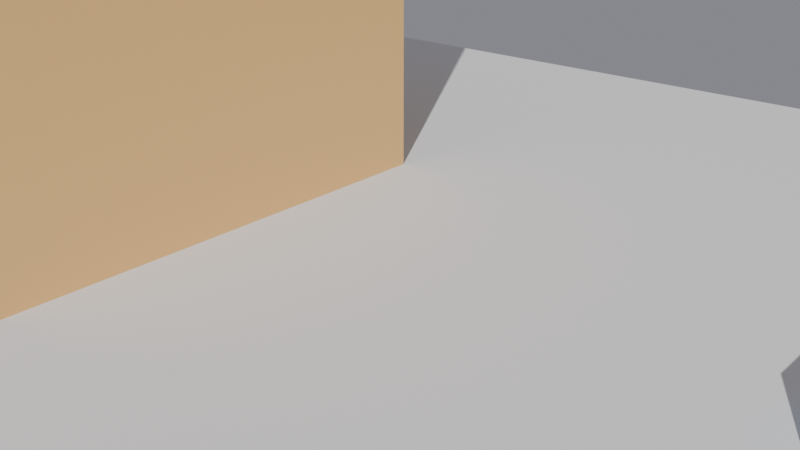 # Source: L02_autonoma_v02.blend  (saved by Blender 5.0.119; exported with 4.5.12 LTS)
import bpy
from mathutils import Matrix  # noqa: F401  (used for matrix-valued properties, if any)

bpy.ops.wm.read_factory_settings(use_empty=True)
scene = bpy.context.scene
scene.name = 'Scene'

# ---- materials (node trees are filled in below, after node groups)
mat_mat_sgabello = bpy.data.materials.new('Mat_Sgabello')
mat_mat_tavolino = bpy.data.materials.new('Mat_Tavolino')

# ---- material node trees
mat_mat_sgabello.use_nodes = True; mat_mat_sgabello.node_tree.nodes.clear()
_N = mat_mat_sgabello.node_tree.nodes; _L = mat_mat_sgabello.node_tree.links
n0 = _N.new('ShaderNodeBsdfPrincipled'); n0.name = 'Principled BSDF'; n0.location = (-200, 100)
n0.inputs[0].default_value = (0.9, 0.55, 0.2, 1.0)
n1 = _N.new('ShaderNodeOutputMaterial'); n1.name = 'Material Output'; n1.location = (200, 100)
_L.new(n0.outputs[0], n1.inputs[0])
n1.is_active_output = True
mat_mat_tavolino.use_nodes = True; mat_mat_tavolino.node_tree.nodes.clear()
_N = mat_mat_tavolino.node_tree.nodes; _L = mat_mat_tavolino.node_tree.links
n0 = _N.new('ShaderNodeBsdfPrincipled'); n0.name = 'Principled BSDF'; n0.location = (-200, 100)
n0.inputs[0].default_value = (0.3, 0.6, 0.9, 1.0)
n1 = _N.new('ShaderNodeOutputMaterial'); n1.name = 'Material Output'; n1.location = (200, 100)
_L.new(n0.outputs[0], n1.inputs[0])
n1.is_active_output = True

# ---- world
world_mondo = bpy.data.worlds.new('Mondo'); scene.world = world_mondo
world_mondo.use_nodes = True; world_mondo.node_tree.nodes.clear()
_N = world_mondo.node_tree.nodes; _L = world_mondo.node_tree.links
n0 = _N.new('ShaderNodeBackground'); n0.name = 'Background'; n0.location = (-200, 100)
n0.inputs[0].default_value = (0.25, 0.25, 0.28, 1.0)
n1 = _N.new('ShaderNodeOutputWorld'); n1.name = 'World Output'; n1.location = (200, 100)
_L.new(n0.outputs[0], n1.inputs[0])
n1.is_active_output = True

# ---- cameras
cam_camera = bpy.data.cameras.new('Camera')

# ---- lights
light_sun = bpy.data.lights.new('Sun', 'SUN')
light_sun.energy = 3.0

# ---- meshes
me_plane = bpy.data.meshes.new('Plane')
me_plane.from_pydata([(-3.0, -3.0, 0.0), (3.0, -3.0, 0.0), (-3.0, 3.0, 0.0), (3.0, 3.0, 0.0)], [], [(0, 1, 3, 2)])
_uv = me_plane.uv_layers.new(name='UVMap')
_uv.uv.foreach_set('vector', [0.0, 0.0, 1.0, 0.0, 1.0, 1.0, 0.0, 1.0])
me_plane.update()
me_cube = bpy.data.meshes.new('Cube')
me_cube.from_pydata([(-1.0, -1.0, -1.0), (-1.0, -1.0, 1.0), (-1.0, 1.0, -1.0), (-1.0, 1.0, 1.0), (1.0, -1.0, -1.0), (1.0, -1.0, 1.0), (1.0, 1.0, -1.0), (1.0, 1.0, 1.0)], [], [(0, 1, 3, 2), (2, 3, 7, 6), (6, 7, 5, 4), (4, 5, 1, 0), (2, 6, 4, 0), (7, 3, 1, 5)])
_uv = me_cube.uv_layers.new(name='UVMap')
_uv.uv.foreach_set('vector', [0.375, 0.0, 0.625, 0.0, 0.625, 0.25, 0.375, 0.25, 0.375, 0.25, 0.625, 0.25, 0.625, 0.5, 0.375, 0.5, 0.375, 0.5, 0.625, 0.5, 0.625, 0.75, 0.375, 0.75, 0.375, 0.75, 0.625, 0.75, 0.625, 1.0, 0.375, 1.0, 0.125, 0.5, 0.375, 0.5, 0.375, 0.75, 0.125, 0.75, 0.625, 0.5, 0.875, 0.5, 0.875, 0.75, 0.625, 0.75])
me_cube.materials.append(mat_mat_sgabello)
me_cube.update()
me_cube_001 = bpy.data.meshes.new('Cube.001')
me_cube_001.from_pydata([(-0.3, -0.2, -0.015), (-0.3, -0.2, 0.015), (-0.3, 0.2, -0.015), (-0.3, 0.2, 0.015), (0.3, -0.2, -0.015), (0.3, -0.2, 0.015), (0.3, 0.2, -0.015), (0.3, 0.2, 0.015), (-0.3, 0.16, -0.015), (-0.3, -0.16, -0.015), (-0.3, -0.16, 0.015), (-0.3, 0.16, 0.015), (0.3, -0.16, -0.015), (0.3, 0.16, -0.015), (0.3, 0.16, 0.015), (0.3, -0.16, 0.015), (0.26, 0.2, -0.015), (-0.26, 0.2, -0.015), (-0.26, 0.2, 0.015), (0.26, 0.2, 0.015), (-0.26, -0.2, -0.015), (0.26, -0.2, -0.015), (0.26, -0.2, 0.015), (-0.26, -0.2, 0.015), (-0.26, 0.16, 0.015), (0.26, 0.16, 0.015), (-0.26, -0.16, 0.015), (0.26, -0.16, 0.015), (0.26, 0.16, -0.015), (-0.26, 0.16, -0.015), (0.26, -0.16, -0.015), (-0.26, -0.16, -0.015), (-0.3, -0.16, -0.435), (-0.3, -0.2, -0.435), (-0.26, 0.2, -0.435), (-0.3, 0.2, -0.435), (0.3, 0.16, -0.435), (0.3, 0.2, -0.435), (0.26, -0.2, -0.435), (0.3, -0.2, -0.435), (-0.3, 0.16, -0.435), (0.3, -0.16, -0.435), (-0.26, 0.16, -0.435), (-0.26, -0.16, -0.435), (0.26, 0.2, -0.435), (-0.26, -0.2, -0.435), (0.26, 0.16, -0.435), (0.26, -0.16, -0.435)], [], [(8, 11, 3, 2), (16, 19, 7, 6), (12, 15, 5, 4), (20, 23, 1, 0), (31, 20, 45, 43), (26, 10, 1, 23), (18, 3, 11, 24), (24, 11, 10, 26), (17, 29, 42, 34), (28, 13, 12, 30), (6, 7, 14, 13), (13, 14, 15, 12), (0, 1, 10, 9), (9, 10, 11, 8), (8, 29, 31, 9), (29, 28, 30, 31), (12, 4, 39, 41), (17, 16, 28, 29), (14, 25, 27, 15), (25, 24, 26, 27), (7, 19, 25, 14), (19, 18, 24, 25), (15, 27, 22, 5), (27, 26, 23, 22), (9, 31, 43, 32), (31, 30, 21, 20), (4, 5, 22, 21), (21, 22, 23, 20), (2, 3, 18, 17), (17, 18, 19, 16), (47, 41, 39, 38), (44, 37, 36, 46), (35, 34, 42, 40), (32, 43, 45, 33), (20, 0, 33, 45), (28, 16, 44, 46), (4, 21, 38, 39), (13, 28, 46, 36), (21, 30, 47, 38), (2, 17, 34, 35), (8, 2, 35, 40), (30, 12, 41, 47), (16, 6, 37, 44), (6, 13, 36, 37), (29, 8, 40, 42), (0, 9, 32, 33)])
_uv = me_cube_001.uv_layers.new(name='UVMap')
_uv.uv.foreach_set('vector', [0.375, 0.1667, 0.625, 0.1667, 0.625, 0.25, 0.375, 0.25, 0.375, 0.4167, 0.625, 0.4167, 0.625, 0.5, 0.375, 0.5, 0.375, 0.6667, 0.625, 0.6667, 0.625, 0.75, 0.375, 0.75, 0.375, 0.9167, 0.625, 0.9167, 0.625, 1.0, 0.375, 1.0, 0.2083, 0.6667, 0.2083, 0.75, 0.2083, 0.75, 0.2083, 0.6667, 0.7917, 0.6667, 0.875, 0.6667, 0.875, 0.75, 0.7917, 0.75, 0.7917, 0.5, 0.875, 0.5, 0.875, 0.5833, 0.7917, 0.5833, 0.7917, 0.5833, 0.875, 0.5833, 0.875, 0.6667, 0.7917, 0.6667, 0.2083, 0.5, 0.2083, 0.5833, 0.2083, 0.5833, 0.2083, 0.5, 0.2917, 0.5833, 0.375, 0.5833, 0.375, 0.6667, 0.2917, 0.6667, 0.375, 0.5, 0.625, 0.5, 0.625, 0.5833, 0.375, 0.5833, 0.375, 0.5833, 0.625, 0.5833, 0.625, 0.6667, 0.375, 0.6667, 0.375, 0.0, 0.625, 0.0, 0.625, 0.08333, 0.375, 0.08333, 0.375, 0.08333, 0.625, 0.08333, 0.625, 0.1667, 0.375, 0.1667, 0.125, 0.5833, 0.2083, 0.5833, 0.2083, 0.6667, 0.125, 0.6667, 0.2083, 0.5833, 0.2917, 0.5833, 0.2917, 0.6667, 0.2083, 0.6667, 0.375, 0.6667, 0.375, 0.75, 0.375, 0.75, 0.375, 0.6667, 0.2083, 0.5, 0.2917, 0.5, 0.2917, 0.5833, 0.2083, 0.5833, 0.625, 0.5833, 0.7083, 0.5833, 0.7083, 0.6667, 0.625, 0.6667, 0.7083, 0.5833, 0.7917, 0.5833, 0.7917, 0.6667, 0.7083, 0.6667, 0.625, 0.5, 0.7083, 0.5, 0.7083, 0.5833, 0.625, 0.5833, 0.7083, 0.5, 0.7917, 0.5, 0.7917, 0.5833, 0.7083, 0.5833, 0.625, 0.6667, 0.7083, 0.6667, 0.7083, 0.75, 0.625, 0.75, 0.7083, 0.6667, 0.7917, 0.6667, 0.7917, 0.75, 0.7083, 0.75, 0.125, 0.6667, 0.2083, 0.6667, 0.2083, 0.6667, 0.125, 0.6667, 0.2083, 0.6667, 0.2917, 0.6667, 0.2917, 0.75, 0.2083, 0.75, 0.375, 0.75, 0.625, 0.75, 0.625, 0.8333, 0.375, 0.8333, 0.375, 0.8333, 0.625, 0.8333, 0.625, 0.9167, 0.375, 0.9167, 0.375, 0.25, 0.625, 0.25, 0.625, 0.3333, 0.375, 0.3333, 0.375, 0.3333, 0.625, 0.3333, 0.625, 0.4167, 0.375, 0.4167, 0.2917, 0.6667, 0.375, 0.6667, 0.375, 0.75, 0.2917, 0.75, 0.2917, 0.5, 0.375, 0.5, 0.375, 0.5833, 0.2917, 0.5833, 0.125, 0.5, 0.2083, 0.5, 0.2083, 0.5833, 0.125, 0.5833, 0.125, 0.6667, 0.2083, 0.6667, 0.2083, 0.75, 0.125, 0.75, 0.375, 0.9167, 0.375, 1.0, 0.375, 1.0, 0.375, 0.9167, 0.2917, 0.5833, 0.2917, 0.5, 0.2917, 0.5, 0.2917, 0.5833, 0.375, 0.75, 0.375, 0.8333, 0.375, 0.8333, 0.375, 0.75, 0.375, 0.5833, 0.2917, 0.5833, 0.2917, 0.5833, 0.375, 0.5833, 0.2917, 0.75, 0.2917, 0.6667, 0.2917, 0.6667, 0.2917, 0.75, 0.375, 0.25, 0.375, 0.3333, 0.375, 0.3333, 0.375, 0.25, 0.375, 0.1667, 0.375, 0.25, 0.375, 0.25, 0.375, 0.1667, 0.2917, 0.6667, 0.375, 0.6667, 0.375, 0.6667, 0.2917, 0.6667, 0.375, 0.4167, 0.375, 0.5, 0.375, 0.5, 0.375, 0.4167, 0.375, 0.5, 0.375, 0.5833, 0.375, 0.5833, 0.375, 0.5, 0.2083, 0.5833, 0.125, 0.5833, 0.125, 0.5833, 0.2083, 0.5833, 0.375, 0.0, 0.375, 0.08333, 0.375, 0.08333, 0.375, 0.0])
me_cube_001.materials.append(mat_mat_tavolino)
me_cube_001.update()

# ---- objects
ob_sole = bpy.data.objects.new('Sole', light_sun)
ob_pavimento = bpy.data.objects.new('Pavimento', me_plane)
ob_camera = bpy.data.objects.new('Camera', cam_camera)
ob_sgabello = bpy.data.objects.new('Sgabello', me_cube)
ob_tavolino = bpy.data.objects.new('Tavolino', me_cube_001)

# ---- transforms, parenting, visibility, modifiers, constraints
ob_sole.location = (5.0, -5.0, 8.0)
ob_sole.rotation_euler = (0.8727, 0.0, 0.5236)
ob_pavimento.location = (0.0, 0.0, 0.0)
ob_camera.location = (2.2, -2.6, 1.6)
ob_camera.rotation_euler = (1.187, 0.0, 0.6981)
ob_sgabello.location = (-1.8, 0.0, 1.0)
ob_tavolino.location = (1.8, 0.0, 0.435)
ob_tavolino.scale = (1.0, 1.0, 1.0)

# ---- collection membership
scene.collection.objects.link(ob_sole)
scene.collection.objects.link(ob_pavimento)
scene.collection.objects.link(ob_camera)
scene.collection.objects.link(ob_sgabello)
scene.collection.objects.link(ob_tavolino)

# ---- scene / render settings (as saved in the file)
scene.camera = ob_camera
scene.frame_start = 1; scene.frame_end = 250; scene.frame_set(1)
scene.render.engine = 'BLENDER_EEVEE_NEXT'
scene.render.bake_bias = 0.0
scene.render.bake_samples = 0
scene.cycles.sampling_pattern = 'TABULATED_SOBOL'
scene.eevee.use_volume_custom_range = False
bpy.context.view_layer.update()
